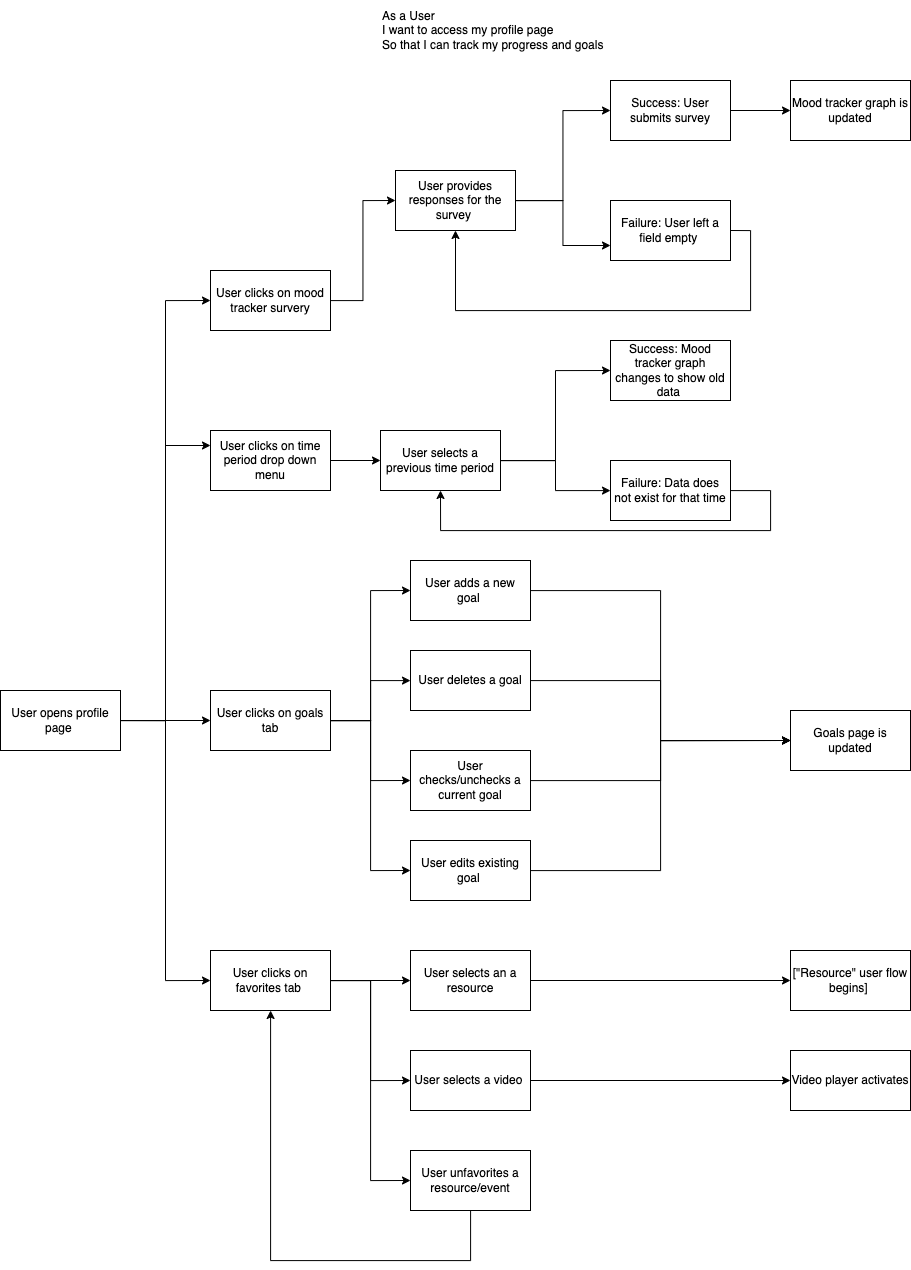

The diagram above was exported from draw.io. Its source (the exported page's mxGraphModel, read from the mxfile embedded in the PNG):
<mxGraphModel dx="1735" dy="2233" grid="1" gridSize="10" guides="1" tooltips="1" connect="1" arrows="1" fold="1" page="1" pageScale="1" pageWidth="850" pageHeight="1100" math="0" shadow="0">
  <root>
    <mxCell id="0" />
    <mxCell id="1" parent="0" />
    <mxCell id="6SwvHKjrfK9w5m6OJtCt-1" value="As a User&amp;nbsp;&lt;br&gt;I want to access my profile page&amp;nbsp;&lt;br&gt;So that I can track my progress and goals&amp;nbsp;" style="rounded=0;whiteSpace=wrap;html=1;strokeColor=none;align=left;" parent="1" vertex="1">
      <mxGeometry x="410" y="-230" width="230" height="60" as="geometry" />
    </mxCell>
    <mxCell id="6SwvHKjrfK9w5m6OJtCt-8" style="edgeStyle=orthogonalEdgeStyle;rounded=0;orthogonalLoop=1;jettySize=auto;html=1;entryX=0;entryY=0.5;entryDx=0;entryDy=0;" parent="1" source="6SwvHKjrfK9w5m6OJtCt-2" target="6SwvHKjrfK9w5m6OJtCt-5" edge="1">
      <mxGeometry relative="1" as="geometry" />
    </mxCell>
    <mxCell id="6SwvHKjrfK9w5m6OJtCt-9" style="edgeStyle=orthogonalEdgeStyle;rounded=0;orthogonalLoop=1;jettySize=auto;html=1;exitX=1;exitY=0.5;exitDx=0;exitDy=0;entryX=0;entryY=0.5;entryDx=0;entryDy=0;" parent="1" source="6SwvHKjrfK9w5m6OJtCt-2" target="6SwvHKjrfK9w5m6OJtCt-6" edge="1">
      <mxGeometry relative="1" as="geometry" />
    </mxCell>
    <mxCell id="6SwvHKjrfK9w5m6OJtCt-10" style="edgeStyle=orthogonalEdgeStyle;rounded=0;orthogonalLoop=1;jettySize=auto;html=1;exitX=1;exitY=0.5;exitDx=0;exitDy=0;entryX=0;entryY=0.5;entryDx=0;entryDy=0;" parent="1" source="6SwvHKjrfK9w5m6OJtCt-2" target="6SwvHKjrfK9w5m6OJtCt-7" edge="1">
      <mxGeometry relative="1" as="geometry" />
    </mxCell>
    <mxCell id="RWYFsFKkSRsQpXBrSoqy-2" style="edgeStyle=orthogonalEdgeStyle;rounded=0;orthogonalLoop=1;jettySize=auto;html=1;entryX=0;entryY=0.25;entryDx=0;entryDy=0;" parent="1" source="6SwvHKjrfK9w5m6OJtCt-2" target="RWYFsFKkSRsQpXBrSoqy-1" edge="1">
      <mxGeometry relative="1" as="geometry" />
    </mxCell>
    <mxCell id="6SwvHKjrfK9w5m6OJtCt-2" value="User opens profile page&amp;nbsp;" style="rounded=0;whiteSpace=wrap;html=1;" parent="1" vertex="1">
      <mxGeometry x="30" y="460" width="120" height="60" as="geometry" />
    </mxCell>
    <mxCell id="6SwvHKjrfK9w5m6OJtCt-12" style="edgeStyle=orthogonalEdgeStyle;rounded=0;orthogonalLoop=1;jettySize=auto;html=1;entryX=0;entryY=0.5;entryDx=0;entryDy=0;" parent="1" source="6SwvHKjrfK9w5m6OJtCt-5" target="6SwvHKjrfK9w5m6OJtCt-11" edge="1">
      <mxGeometry relative="1" as="geometry" />
    </mxCell>
    <mxCell id="6SwvHKjrfK9w5m6OJtCt-5" value="User clicks on mood tracker survery" style="rounded=0;whiteSpace=wrap;html=1;" parent="1" vertex="1">
      <mxGeometry x="240" y="40" width="120" height="60" as="geometry" />
    </mxCell>
    <mxCell id="6SwvHKjrfK9w5m6OJtCt-30" style="edgeStyle=orthogonalEdgeStyle;rounded=0;orthogonalLoop=1;jettySize=auto;html=1;entryX=0;entryY=0.5;entryDx=0;entryDy=0;" parent="1" source="6SwvHKjrfK9w5m6OJtCt-6" target="6SwvHKjrfK9w5m6OJtCt-17" edge="1">
      <mxGeometry relative="1" as="geometry" />
    </mxCell>
    <mxCell id="6SwvHKjrfK9w5m6OJtCt-31" style="edgeStyle=orthogonalEdgeStyle;rounded=0;orthogonalLoop=1;jettySize=auto;html=1;" parent="1" source="6SwvHKjrfK9w5m6OJtCt-6" target="6SwvHKjrfK9w5m6OJtCt-18" edge="1">
      <mxGeometry relative="1" as="geometry" />
    </mxCell>
    <mxCell id="6SwvHKjrfK9w5m6OJtCt-32" style="edgeStyle=orthogonalEdgeStyle;rounded=0;orthogonalLoop=1;jettySize=auto;html=1;entryX=0;entryY=0.5;entryDx=0;entryDy=0;" parent="1" source="6SwvHKjrfK9w5m6OJtCt-6" target="6SwvHKjrfK9w5m6OJtCt-19" edge="1">
      <mxGeometry relative="1" as="geometry" />
    </mxCell>
    <mxCell id="6SwvHKjrfK9w5m6OJtCt-33" style="edgeStyle=orthogonalEdgeStyle;rounded=0;orthogonalLoop=1;jettySize=auto;html=1;entryX=0;entryY=0.5;entryDx=0;entryDy=0;" parent="1" source="6SwvHKjrfK9w5m6OJtCt-6" target="6SwvHKjrfK9w5m6OJtCt-20" edge="1">
      <mxGeometry relative="1" as="geometry" />
    </mxCell>
    <mxCell id="6SwvHKjrfK9w5m6OJtCt-6" value="User clicks on goals tab" style="rounded=0;whiteSpace=wrap;html=1;" parent="1" vertex="1">
      <mxGeometry x="240" y="460" width="120" height="60" as="geometry" />
    </mxCell>
    <mxCell id="6SwvHKjrfK9w5m6OJtCt-24" style="edgeStyle=orthogonalEdgeStyle;rounded=0;orthogonalLoop=1;jettySize=auto;html=1;entryX=0;entryY=0.5;entryDx=0;entryDy=0;" parent="1" source="6SwvHKjrfK9w5m6OJtCt-7" target="6SwvHKjrfK9w5m6OJtCt-22" edge="1">
      <mxGeometry relative="1" as="geometry" />
    </mxCell>
    <mxCell id="6SwvHKjrfK9w5m6OJtCt-26" style="edgeStyle=orthogonalEdgeStyle;rounded=0;orthogonalLoop=1;jettySize=auto;html=1;entryX=0;entryY=0.5;entryDx=0;entryDy=0;" parent="1" source="6SwvHKjrfK9w5m6OJtCt-7" target="6SwvHKjrfK9w5m6OJtCt-25" edge="1">
      <mxGeometry relative="1" as="geometry" />
    </mxCell>
    <mxCell id="jdlEQDU68Gg_oewpd4Su-7" style="edgeStyle=orthogonalEdgeStyle;rounded=0;orthogonalLoop=1;jettySize=auto;html=1;entryX=0;entryY=0.5;entryDx=0;entryDy=0;" parent="1" source="6SwvHKjrfK9w5m6OJtCt-7" target="jdlEQDU68Gg_oewpd4Su-5" edge="1">
      <mxGeometry relative="1" as="geometry" />
    </mxCell>
    <mxCell id="6SwvHKjrfK9w5m6OJtCt-7" value="User clicks on favorites tab&amp;nbsp;" style="rounded=0;whiteSpace=wrap;html=1;" parent="1" vertex="1">
      <mxGeometry x="240" y="720" width="120" height="60" as="geometry" />
    </mxCell>
    <mxCell id="6SwvHKjrfK9w5m6OJtCt-14" style="edgeStyle=orthogonalEdgeStyle;rounded=0;orthogonalLoop=1;jettySize=auto;html=1;entryX=0;entryY=0.5;entryDx=0;entryDy=0;" parent="1" source="6SwvHKjrfK9w5m6OJtCt-11" target="6SwvHKjrfK9w5m6OJtCt-13" edge="1">
      <mxGeometry relative="1" as="geometry" />
    </mxCell>
    <mxCell id="jdlEQDU68Gg_oewpd4Su-2" style="edgeStyle=orthogonalEdgeStyle;rounded=0;orthogonalLoop=1;jettySize=auto;html=1;entryX=0;entryY=0.75;entryDx=0;entryDy=0;" parent="1" source="6SwvHKjrfK9w5m6OJtCt-11" target="jdlEQDU68Gg_oewpd4Su-1" edge="1">
      <mxGeometry relative="1" as="geometry" />
    </mxCell>
    <mxCell id="6SwvHKjrfK9w5m6OJtCt-11" value="User provides responses for the survey&amp;nbsp;" style="rounded=0;whiteSpace=wrap;html=1;" parent="1" vertex="1">
      <mxGeometry x="425" y="-60" width="120" height="60" as="geometry" />
    </mxCell>
    <mxCell id="6SwvHKjrfK9w5m6OJtCt-16" style="edgeStyle=orthogonalEdgeStyle;rounded=0;orthogonalLoop=1;jettySize=auto;html=1;entryX=0;entryY=0.5;entryDx=0;entryDy=0;" parent="1" source="6SwvHKjrfK9w5m6OJtCt-13" target="6SwvHKjrfK9w5m6OJtCt-15" edge="1">
      <mxGeometry relative="1" as="geometry" />
    </mxCell>
    <mxCell id="6SwvHKjrfK9w5m6OJtCt-13" value="Success: User submits survey" style="rounded=0;whiteSpace=wrap;html=1;" parent="1" vertex="1">
      <mxGeometry x="640" y="-150" width="120" height="60" as="geometry" />
    </mxCell>
    <mxCell id="6SwvHKjrfK9w5m6OJtCt-15" value="Mood tracker graph is updated" style="rounded=0;whiteSpace=wrap;html=1;" parent="1" vertex="1">
      <mxGeometry x="820" y="-150" width="120" height="60" as="geometry" />
    </mxCell>
    <mxCell id="6SwvHKjrfK9w5m6OJtCt-34" style="edgeStyle=orthogonalEdgeStyle;rounded=0;orthogonalLoop=1;jettySize=auto;html=1;entryX=0;entryY=0.5;entryDx=0;entryDy=0;" parent="1" source="6SwvHKjrfK9w5m6OJtCt-17" target="6SwvHKjrfK9w5m6OJtCt-21" edge="1">
      <mxGeometry relative="1" as="geometry" />
    </mxCell>
    <mxCell id="6SwvHKjrfK9w5m6OJtCt-17" value="User adds a new goal&amp;nbsp;" style="rounded=0;whiteSpace=wrap;html=1;" parent="1" vertex="1">
      <mxGeometry x="440" y="330" width="120" height="60" as="geometry" />
    </mxCell>
    <mxCell id="6SwvHKjrfK9w5m6OJtCt-35" style="edgeStyle=orthogonalEdgeStyle;rounded=0;orthogonalLoop=1;jettySize=auto;html=1;entryX=0;entryY=0.5;entryDx=0;entryDy=0;" parent="1" source="6SwvHKjrfK9w5m6OJtCt-18" target="6SwvHKjrfK9w5m6OJtCt-21" edge="1">
      <mxGeometry relative="1" as="geometry" />
    </mxCell>
    <mxCell id="6SwvHKjrfK9w5m6OJtCt-18" value="User deletes a goal" style="rounded=0;whiteSpace=wrap;html=1;" parent="1" vertex="1">
      <mxGeometry x="440" y="420" width="120" height="60" as="geometry" />
    </mxCell>
    <mxCell id="6SwvHKjrfK9w5m6OJtCt-36" style="edgeStyle=orthogonalEdgeStyle;rounded=0;orthogonalLoop=1;jettySize=auto;html=1;entryX=0;entryY=0.5;entryDx=0;entryDy=0;" parent="1" source="6SwvHKjrfK9w5m6OJtCt-19" target="6SwvHKjrfK9w5m6OJtCt-21" edge="1">
      <mxGeometry relative="1" as="geometry" />
    </mxCell>
    <mxCell id="6SwvHKjrfK9w5m6OJtCt-19" value="User edits existing goal&amp;nbsp;" style="rounded=0;whiteSpace=wrap;html=1;" parent="1" vertex="1">
      <mxGeometry x="440" y="610" width="120" height="60" as="geometry" />
    </mxCell>
    <mxCell id="6SwvHKjrfK9w5m6OJtCt-37" style="edgeStyle=orthogonalEdgeStyle;rounded=0;orthogonalLoop=1;jettySize=auto;html=1;entryX=0;entryY=0.5;entryDx=0;entryDy=0;" parent="1" source="6SwvHKjrfK9w5m6OJtCt-20" target="6SwvHKjrfK9w5m6OJtCt-21" edge="1">
      <mxGeometry relative="1" as="geometry" />
    </mxCell>
    <mxCell id="6SwvHKjrfK9w5m6OJtCt-20" value="User checks/unchecks a current goal" style="rounded=0;whiteSpace=wrap;html=1;" parent="1" vertex="1">
      <mxGeometry x="440" y="520" width="120" height="60" as="geometry" />
    </mxCell>
    <mxCell id="6SwvHKjrfK9w5m6OJtCt-21" value="Goals page is updated" style="rounded=0;whiteSpace=wrap;html=1;" parent="1" vertex="1">
      <mxGeometry x="820" y="480" width="120" height="60" as="geometry" />
    </mxCell>
    <mxCell id="6SwvHKjrfK9w5m6OJtCt-29" style="edgeStyle=orthogonalEdgeStyle;rounded=0;orthogonalLoop=1;jettySize=auto;html=1;entryX=0;entryY=0.5;entryDx=0;entryDy=0;" parent="1" source="6SwvHKjrfK9w5m6OJtCt-22" target="6SwvHKjrfK9w5m6OJtCt-23" edge="1">
      <mxGeometry relative="1" as="geometry" />
    </mxCell>
    <mxCell id="6SwvHKjrfK9w5m6OJtCt-22" value="User selects an a resource" style="rounded=0;whiteSpace=wrap;html=1;" parent="1" vertex="1">
      <mxGeometry x="440" y="720" width="120" height="60" as="geometry" />
    </mxCell>
    <mxCell id="6SwvHKjrfK9w5m6OJtCt-23" value="[&quot;Resource&quot; user flow begins]&amp;nbsp;" style="rounded=0;whiteSpace=wrap;html=1;" parent="1" vertex="1">
      <mxGeometry x="820" y="720" width="120" height="60" as="geometry" />
    </mxCell>
    <mxCell id="6SwvHKjrfK9w5m6OJtCt-28" style="edgeStyle=orthogonalEdgeStyle;rounded=0;orthogonalLoop=1;jettySize=auto;html=1;entryX=0;entryY=0.5;entryDx=0;entryDy=0;" parent="1" source="6SwvHKjrfK9w5m6OJtCt-25" target="6SwvHKjrfK9w5m6OJtCt-27" edge="1">
      <mxGeometry relative="1" as="geometry" />
    </mxCell>
    <mxCell id="6SwvHKjrfK9w5m6OJtCt-25" value="User selects a video&amp;nbsp;" style="rounded=0;whiteSpace=wrap;html=1;" parent="1" vertex="1">
      <mxGeometry x="440" y="820" width="120" height="60" as="geometry" />
    </mxCell>
    <mxCell id="6SwvHKjrfK9w5m6OJtCt-27" value="Video player activates" style="rounded=0;whiteSpace=wrap;html=1;" parent="1" vertex="1">
      <mxGeometry x="820" y="820" width="120" height="60" as="geometry" />
    </mxCell>
    <mxCell id="jdlEQDU68Gg_oewpd4Su-4" style="edgeStyle=orthogonalEdgeStyle;rounded=0;orthogonalLoop=1;jettySize=auto;html=1;entryX=0.5;entryY=1;entryDx=0;entryDy=0;exitX=1;exitY=0.5;exitDx=0;exitDy=0;" parent="1" source="jdlEQDU68Gg_oewpd4Su-1" target="6SwvHKjrfK9w5m6OJtCt-11" edge="1">
      <mxGeometry relative="1" as="geometry">
        <Array as="points">
          <mxPoint x="780" />
          <mxPoint x="780" y="80" />
          <mxPoint x="485" y="80" />
        </Array>
      </mxGeometry>
    </mxCell>
    <mxCell id="jdlEQDU68Gg_oewpd4Su-1" value="Failure: User left a field empty&amp;nbsp;" style="rounded=0;whiteSpace=wrap;html=1;" parent="1" vertex="1">
      <mxGeometry x="640" y="-30" width="120" height="60" as="geometry" />
    </mxCell>
    <mxCell id="jdlEQDU68Gg_oewpd4Su-8" style="edgeStyle=orthogonalEdgeStyle;rounded=0;orthogonalLoop=1;jettySize=auto;html=1;" parent="1" source="jdlEQDU68Gg_oewpd4Su-5" target="6SwvHKjrfK9w5m6OJtCt-7" edge="1">
      <mxGeometry relative="1" as="geometry">
        <Array as="points">
          <mxPoint x="500" y="1030" />
          <mxPoint x="300" y="1030" />
        </Array>
      </mxGeometry>
    </mxCell>
    <mxCell id="jdlEQDU68Gg_oewpd4Su-5" value="User unfavorites a resource/event" style="rounded=0;whiteSpace=wrap;html=1;" parent="1" vertex="1">
      <mxGeometry x="440" y="920" width="120" height="60" as="geometry" />
    </mxCell>
    <mxCell id="RWYFsFKkSRsQpXBrSoqy-7" style="edgeStyle=orthogonalEdgeStyle;rounded=0;orthogonalLoop=1;jettySize=auto;html=1;entryX=0;entryY=0.5;entryDx=0;entryDy=0;" parent="1" source="RWYFsFKkSRsQpXBrSoqy-1" target="RWYFsFKkSRsQpXBrSoqy-6" edge="1">
      <mxGeometry relative="1" as="geometry" />
    </mxCell>
    <mxCell id="RWYFsFKkSRsQpXBrSoqy-1" value="User clicks on time period drop down menu" style="rounded=0;whiteSpace=wrap;html=1;" parent="1" vertex="1">
      <mxGeometry x="240" y="200" width="120" height="60" as="geometry" />
    </mxCell>
    <mxCell id="qjCfWJXNFkjOSCLuQrhZ-3" style="edgeStyle=orthogonalEdgeStyle;rounded=0;orthogonalLoop=1;jettySize=auto;html=1;entryX=0;entryY=0.5;entryDx=0;entryDy=0;" parent="1" source="RWYFsFKkSRsQpXBrSoqy-6" target="qjCfWJXNFkjOSCLuQrhZ-1" edge="1">
      <mxGeometry relative="1" as="geometry" />
    </mxCell>
    <mxCell id="qjCfWJXNFkjOSCLuQrhZ-4" style="edgeStyle=orthogonalEdgeStyle;rounded=0;orthogonalLoop=1;jettySize=auto;html=1;" parent="1" source="RWYFsFKkSRsQpXBrSoqy-6" target="qjCfWJXNFkjOSCLuQrhZ-2" edge="1">
      <mxGeometry relative="1" as="geometry" />
    </mxCell>
    <mxCell id="RWYFsFKkSRsQpXBrSoqy-6" value="User selects a previous time period" style="rounded=0;whiteSpace=wrap;html=1;" parent="1" vertex="1">
      <mxGeometry x="410" y="200" width="120" height="60" as="geometry" />
    </mxCell>
    <mxCell id="qjCfWJXNFkjOSCLuQrhZ-1" value="Success: Mood tracker graph changes to show old data&amp;nbsp;" style="rounded=0;whiteSpace=wrap;html=1;" parent="1" vertex="1">
      <mxGeometry x="640" y="110" width="120" height="60" as="geometry" />
    </mxCell>
    <mxCell id="qjCfWJXNFkjOSCLuQrhZ-7" style="edgeStyle=orthogonalEdgeStyle;rounded=0;orthogonalLoop=1;jettySize=auto;html=1;entryX=0.5;entryY=1;entryDx=0;entryDy=0;" parent="1" source="qjCfWJXNFkjOSCLuQrhZ-2" target="RWYFsFKkSRsQpXBrSoqy-6" edge="1">
      <mxGeometry relative="1" as="geometry">
        <Array as="points">
          <mxPoint x="800" y="260" />
          <mxPoint x="800" y="300" />
          <mxPoint x="470" y="300" />
        </Array>
      </mxGeometry>
    </mxCell>
    <mxCell id="qjCfWJXNFkjOSCLuQrhZ-2" value="Failure: Data does not exist for that time" style="rounded=0;whiteSpace=wrap;html=1;" parent="1" vertex="1">
      <mxGeometry x="640" y="230" width="120" height="60" as="geometry" />
    </mxCell>
  </root>
</mxGraphModel>